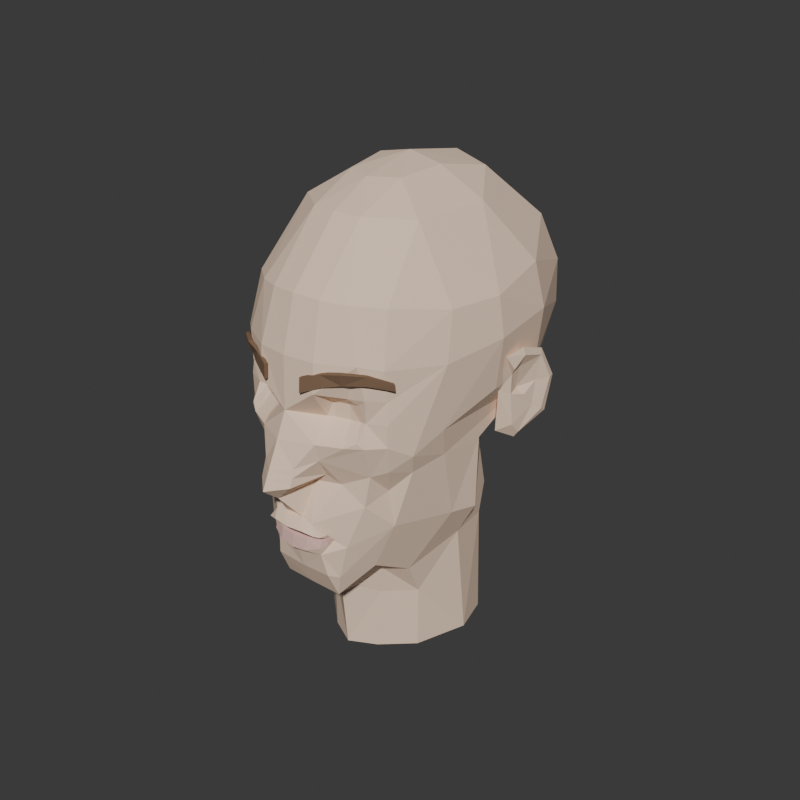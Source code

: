 # Source: head_big500.blend  (saved by Blender 5.2.44; exported with 4.5.12 LTS)
import bpy
from mathutils import Matrix  # noqa: F401  (used for matrix-valued properties, if any)

bpy.ops.wm.read_factory_settings(use_empty=True)
scene = bpy.context.scene
scene.name = 'Scene'

# ---- materials (node trees are filled in below, after node groups)
mat_skin = bpy.data.materials.new('Skin')
mat_skin.diffuse_color = (0.88, 0.66, 0.5, 1.0)
mat_lips = bpy.data.materials.new('Lips')
mat_lips.diffuse_color = (0.74, 0.47, 0.42, 1.0)
mat_eyebrow = bpy.data.materials.new('Eyebrow')
mat_eyebrow.diffuse_color = (0.2, 0.12, 0.07, 1.0)

# ---- material node trees
mat_skin.use_nodes = True; mat_skin.node_tree.nodes.clear()
_N = mat_skin.node_tree.nodes; _L = mat_skin.node_tree.links
n0 = _N.new('ShaderNodeBsdfPrincipled'); n0.name = 'Principled BSDF'; n0.location = (-200, 100)
n0.inputs[0].default_value = (0.88, 0.66, 0.5, 1.0)
n0.inputs[2].default_value = 0.85
n0.inputs[10].default_value = 0.005
n1 = _N.new('ShaderNodeOutputMaterial'); n1.name = 'Material Output'; n1.location = (200, 100)
_L.new(n0.outputs[0], n1.inputs[0])
n1.is_active_output = True
mat_lips.use_nodes = True; mat_lips.node_tree.nodes.clear()
_N = mat_lips.node_tree.nodes; _L = mat_lips.node_tree.links
n0 = _N.new('ShaderNodeBsdfPrincipled'); n0.name = 'Principled BSDF'; n0.location = (-200, 100)
n0.inputs[0].default_value = (0.74, 0.47, 0.42, 1.0)
n0.inputs[2].default_value = 0.85
n0.inputs[10].default_value = 0.005
n1 = _N.new('ShaderNodeOutputMaterial'); n1.name = 'Material Output'; n1.location = (200, 100)
_L.new(n0.outputs[0], n1.inputs[0])
n1.is_active_output = True
mat_eyebrow.use_nodes = True; mat_eyebrow.node_tree.nodes.clear()
_N = mat_eyebrow.node_tree.nodes; _L = mat_eyebrow.node_tree.links
n0 = _N.new('ShaderNodeBsdfPrincipled'); n0.name = 'Principled BSDF'; n0.location = (-200, 100)
n0.inputs[0].default_value = (0.2, 0.12, 0.07, 1.0)
n0.inputs[2].default_value = 0.85
n0.inputs[10].default_value = 0.005
n1 = _N.new('ShaderNodeOutputMaterial'); n1.name = 'Material Output'; n1.location = (200, 100)
_L.new(n0.outputs[0], n1.inputs[0])
n1.is_active_output = True

# ---- world
world_w = bpy.data.worlds.new('w'); scene.world = world_w
world_w.use_nodes = True; world_w.node_tree.nodes.clear()
_N = world_w.node_tree.nodes; _L = world_w.node_tree.links
n0 = _N.new('ShaderNodeBackground'); n0.name = 'Background'; n0.location = (-200, 100)
n0.inputs[0].default_value = (0.05, 0.05, 0.05, 1.0)
n1 = _N.new('ShaderNodeOutputWorld'); n1.name = 'World Output'; n1.location = (200, 100)
_L.new(n0.outputs[0], n1.inputs[0])
n1.is_active_output = True
world_w.color = (0.035, 0.037, 0.04)

# ---- meshes
me_head_main_016 = bpy.data.meshes.new('Head_Main.016')
me_head_main_016.from_pydata([(0.0, 0.01172, 0.1178), (0.0, -0.02308, 0.1109), (0.01652, -0.01525, 0.1113), (0.02039, 0.01177, 0.1136), (0.0, -0.0479, 0.09855), (0.01541, -0.04546, 0.09815), (0.03782, -0.02751, 0.09646), (0.04597, 0.01468, 0.0986), (0.02568, 0.04448, 0.1071), (0.0, -0.07852, 0.06438), (0.01554, -0.07642, 0.06364), (0.02914, -0.07035, 0.06244), (0.04379, -0.05811, 0.06081), (0.06184, -0.03016, 0.05641), (0.06894, -4.222e-18, 0.05657), (0.06527, 0.03768, 0.0637), (0.0433, 0.075, 0.07618), (0.04736, -0.06541, 0.03097), (0.07261, -3.076e-06, 0.03376), (0.07055, 0.04025, 0.03775), (0.04953, 0.08544, 0.04821), (0.0, -0.08732, 0.034), (0.01809, -0.0851, 0.03381), (0.03733, -0.0742, 0.03348), (0.06366, -0.03557, 0.02891), (0.0, -0.08851, 0.003366), (0.01902, -0.07222, 0.00837), (0.0275, -0.06948, 0.008229), (0.03518, -0.07079, 0.01018), (0.04772, -0.06333, 0.01337), (0.06024, -0.03337, -0.01057), (0.06847, 0.0005281, 0.003192), (0.06766, 0.03883, 0.005707), (0.04983, 0.08631, 0.02194), (0.01921, -0.07132, -0.0007728), (0.02783, -0.06889, -0.0009508), (0.0337, -0.06858, -0.0001484), (0.0487, -0.06463, 0.0007485), (0.05493, -0.05197, -0.02022), (0.04611, 0.0799, -0.005024), (0.0, -0.09487, -0.011), (0.02094, -0.07983, -0.009163), (0.03213, -0.07953, -0.01186), (0.03749, -0.07563, -0.008966), (0.04858, -0.06447, -0.01234), (0.06363, 0.03434, -0.008092), (0.0, -0.104, -0.03059), (0.0104, -0.09551, -0.03024), (0.01661, -0.07665, -0.03381), (0.03843, -0.0669, -0.03204), (0.04613, -0.06097, -0.02898), (0.05677, -0.02773, -0.02842), (0.05923, -2.693e-05, -0.02913), (0.05215, 0.0244, -0.02966), (0.03709, 0.06508, -0.029), (0.0, -0.107, -0.037), (0.01025, -0.09755, -0.03558), (0.02332, -0.07221, -0.03958), (0.05152, -0.04788, -0.03256), (0.0, -0.09636, -0.046), (0.008035, -0.07645, -0.04074), (0.04073, -0.05472, -0.04485), (0.0, -0.0917, -0.0658), (0.009885, -0.09056, -0.06563), (0.01629, -0.08787, -0.06774), (0.01837, -0.08523, -0.0689), (0.03571, -0.06825, -0.05099), (0.05416, -0.01633, -0.0719), (0.02746, 0.04735, -0.04614), (0.0, -0.08373, -0.072), (0.008419, -0.08282, -0.072), (0.01633, -0.07952, -0.072), (0.01785, -0.07816, -0.072), (0.04297, -0.05257, -0.06748), (0.05752, 0.001071, -0.0747), (0.04344, 0.02352, -0.05128), (0.0265, 0.04553, -0.05798), (0.0, 0.05403, -0.058), (0.0, -0.08301, -0.0848), (0.01583, -0.08227, -0.08258), (0.01886, -0.07975, -0.07578), (0.02275, -0.07508, -0.09815), (0.01838, -0.08016, -0.09633), (0.04691, 0.02442, -0.07336), (0.0, -0.0737, -0.112), (0.01916, -0.0728, -0.1126), (0.03226, -0.0565, -0.09591), (0.0471, -0.0007019, -0.09543), (0.0, -0.05045, -0.124), (0.009449, -0.04625, -0.1256), (0.02096, -0.03781, -0.113), (0.03569, -0.03132, -0.1105), (0.04346, 0.02509, -0.09662), (0.0, 0.05591, -0.1387), (0.01858, -0.03599, -0.132), (0.03442, -0.02099, -0.132), (0.04566, 0.01032, -0.1718), (0.03981, 0.03314, -0.1717), (0.0, -0.04581, -0.1721), (0.01648, -0.03739, -0.1719), (0.03424, -0.02104, -0.172), (0.0, 0.05648, -0.172), (0.00991, -0.09429, -0.02558), (0.01827, -0.08391, -0.02212), (0.0, -0.1019, -0.026), (0.0202, -0.07575, -0.0716), (0.021, -0.07532, -0.0712), (0.01881, -0.08039, -0.07247), (0.0, -0.07991, -0.09743), (0.0, -0.08477, -0.0604), (0.006144, -0.08513, -0.06075), (0.01275, -0.08577, -0.06207), (0.02791, -0.07457, -0.07675), (0.0, -0.08693, -0.0733), (0.009224, -0.08584, -0.0731), (0.01703, -0.08214, -0.07262), (0.0, -0.08693, -0.0707), (0.01054, -0.08549, -0.07096), (0.0191, -0.08004, -0.07156), (0.01908, -0.08007, -0.07156), (0.01941, -0.07738, -0.06967), (0.01786, -0.08135, -0.07145), (0.0, -0.08846, -0.0806), (0.008599, -0.08762, -0.07985), (0.01635, -0.08415, -0.0774), (0.021, -0.07532, -0.0728), (0.0202, -0.07575, -0.0724), (0.0184, -0.08655, 0.01724), (0.02977, -0.07368, 0.01344), (0.03973, -0.07168, 0.01449), (0.01562, -0.07348, -0.0007396), (0.03842, -0.06932, 0.0003207), (0.01836, -0.0864, -0.01162), (0.03035, -0.07606, -0.009028), (0.04064, -0.07332, -0.01205), (0.0, 0.05265, 0.1103), (0.0, 0.0932, 0.08351), (0.0, 0.1098, 0.05763), (0.0, 0.1139, 0.02795), (0.0, 0.1076, -0.0006411), (0.0, 0.08543, -0.02964), (0.0, 0.05829, -0.04728), (-0.01652, -0.01525, 0.1113), (-0.02039, 0.01177, 0.1136), (-0.01541, -0.04546, 0.09815), (-0.03782, -0.02751, 0.09646), (-0.04597, 0.01468, 0.0986), (-0.02568, 0.04448, 0.1071), (-0.01554, -0.07642, 0.06364), (-0.02914, -0.07035, 0.06244), (-0.04379, -0.05811, 0.06081), (-0.06184, -0.03016, 0.05641), (-0.06894, -4.222e-18, 0.05657), (-0.06527, 0.03768, 0.0637), (-0.0433, 0.075, 0.07618), (-0.04736, -0.06541, 0.03097), (-0.06366, -0.03557, 0.02891), (-0.07261, -3.076e-06, 0.03376), (-0.07055, 0.04025, 0.03775), (-0.04953, 0.08544, 0.04821), (-0.01809, -0.0851, 0.03381), (-0.03733, -0.0742, 0.03348), (-0.01902, -0.07222, 0.00837), (-0.0275, -0.06948, 0.008229), (-0.03518, -0.07079, 0.01018), (-0.04772, -0.06333, 0.01337), (-0.06024, -0.03337, -0.01057), (-0.06847, 0.0005281, 0.003192), (-0.06766, 0.03883, 0.005707), (-0.04983, 0.08631, 0.02194), (-0.01921, -0.07132, -0.0007728), (-0.02783, -0.06889, -0.0009508), (-0.0337, -0.06858, -0.0001484), (-0.0487, -0.06463, 0.0007485), (-0.05493, -0.05197, -0.02022), (-0.04611, 0.0799, -0.005024), (-0.02094, -0.07983, -0.009163), (-0.03213, -0.07953, -0.01186), (-0.03749, -0.07563, -0.008966), (-0.04858, -0.06447, -0.01234), (-0.06363, 0.03434, -0.008092), (-0.0104, -0.09551, -0.03024), (-0.01661, -0.07665, -0.03381), (-0.03843, -0.0669, -0.03204), (-0.04613, -0.06097, -0.02898), (-0.05677, -0.02773, -0.02842), (-0.05923, -2.693e-05, -0.02913), (-0.05215, 0.0244, -0.02966), (-0.03709, 0.06508, -0.029), (-0.01025, -0.09755, -0.03558), (-0.05152, -0.04788, -0.03256), (-0.008035, -0.07645, -0.04074), (-0.02332, -0.07221, -0.03958), (-0.04073, -0.05472, -0.04485), (-0.009885, -0.09056, -0.06563), (-0.01629, -0.08787, -0.06774), (-0.01837, -0.08523, -0.0689), (-0.03571, -0.06825, -0.05099), (-0.05416, -0.01633, -0.0719), (-0.02746, 0.04735, -0.04614), (-0.008419, -0.08282, -0.072), (-0.01633, -0.07952, -0.072), (-0.01785, -0.07816, -0.072), (-0.04297, -0.05257, -0.06748), (-0.05752, 0.001071, -0.0747), (-0.04344, 0.02352, -0.05128), (-0.0265, 0.04553, -0.05798), (-0.01583, -0.08227, -0.08258), (-0.01886, -0.07975, -0.07578), (-0.01838, -0.08016, -0.09633), (-0.04691, 0.02442, -0.07336), (-0.01916, -0.0728, -0.1126), (-0.03226, -0.0565, -0.09591), (-0.0471, -0.0007019, -0.09543), (-0.009449, -0.04625, -0.1256), (-0.02096, -0.03781, -0.113), (-0.03569, -0.03132, -0.1105), (-0.04346, 0.02509, -0.09662), (-0.01858, -0.03599, -0.132), (-0.03442, -0.02099, -0.132), (-0.04566, 0.01032, -0.1718), (-0.03981, 0.03314, -0.1717), (-0.01648, -0.03739, -0.1719), (-0.03424, -0.02104, -0.172), (-0.00991, -0.09429, -0.02558), (-0.01827, -0.08391, -0.02212), (-0.0202, -0.07575, -0.0716), (-0.021, -0.07532, -0.0712), (-0.01881, -0.08039, -0.07247), (-0.02275, -0.07508, -0.09815), (-0.006144, -0.08513, -0.06075), (-0.01275, -0.08577, -0.06207), (-0.02791, -0.07457, -0.07675), (-0.009224, -0.08584, -0.0731), (-0.01703, -0.08214, -0.07262), (-0.01054, -0.08549, -0.07096), (-0.0191, -0.08004, -0.07156), (-0.01908, -0.08007, -0.07156), (-0.01941, -0.07738, -0.06967), (-0.01786, -0.08135, -0.07145), (-0.008599, -0.08762, -0.07985), (-0.01635, -0.08415, -0.0774), (-0.021, -0.07532, -0.0728), (-0.0202, -0.07575, -0.0724), (-0.0184, -0.08655, 0.01724), (-0.02977, -0.07368, 0.01344), (-0.03973, -0.07168, 0.01449), (-0.01562, -0.07348, -0.0007396), (-0.03842, -0.06932, 0.0003207), (-0.01836, -0.0864, -0.01162), (-0.03035, -0.07606, -0.009028), (-0.04064, -0.07332, -0.01205)], [], [(0, 1, 2), (0, 2, 3), (8, 135, 0), (9, 5, 4), (11, 6, 5), (6, 14, 7), (7, 16, 8), (8, 136, 135), (17, 13, 12), (13, 18, 14), (14, 19, 15), (15, 20, 16), (16, 137, 136), (21, 10, 9), (22, 11, 10), (25, 22, 21), (127, 23, 22), (129, 17, 23), (29, 24, 17), (30, 18, 24), (18, 32, 19), (19, 33, 20), (20, 138, 137), (34, 27, 26), (27, 36, 28), (131, 29, 129), (37, 24, 29), (38, 30, 24), (32, 39, 33), (33, 139, 138), (25, 132, 130), (34, 133, 35), (133, 36, 35), (131, 44, 37), (44, 38, 37), (31, 45, 32), (102, 103, 132), (103, 134, 42), (49, 44, 134), (50, 38, 44), (51, 45, 30), (45, 54, 39), (39, 140, 139), (46, 56, 47), (56, 48, 47), (57, 49, 103), (58, 51, 38), (59, 56, 55), (60, 48, 56), (49, 61, 50), (61, 58, 50), (59, 110, 60), (60, 111, 57), (57, 66, 49), (58, 67, 51), (52, 68, 53), (53, 68, 54), (54, 141, 140), (116, 70, 117), (117, 71, 118), (118, 72, 119), (112, 66, 111), (66, 73, 61), (61, 73, 58), (67, 74, 52), (52, 75, 68), (68, 77, 141), (113, 70, 69), (70, 115, 71), (115, 72, 71), (108, 79, 78), (81, 86, 73), (74, 83, 75), (83, 76, 75), (84, 82, 108), (82, 85, 81), (81, 85, 86), (86, 91, 73), (73, 91, 67), (67, 87, 74), (85, 90, 86), (87, 92, 83), (92, 76, 83), (88, 94, 89), (95, 87, 91), (96, 92, 87), (98, 94, 88), (99, 95, 94), (100, 99, 101), (47, 103, 102), (47, 104, 46), (119, 121, 105), (72, 107, 121), (62, 110, 109), (63, 111, 110), (120, 112, 111), (123, 79, 124), (125, 112, 106), (124, 79, 80), (80, 79, 125), (116, 63, 62), (117, 64, 63), (118, 65, 64), (105, 106, 120), (114, 124, 115), (107, 106, 121), (115, 80, 126), (119, 120, 65), (107, 80, 125), (26, 128, 127), (28, 128, 27), (26, 130, 34), (28, 131, 129), (41, 130, 132), (41, 42, 133), (43, 131, 36), (43, 42, 134), (113, 123, 114), (122, 79, 123), (0, 142, 1), (0, 143, 142), (0, 135, 147), (144, 9, 4), (145, 149, 144), (145, 152, 151), (146, 153, 152), (146, 154, 153), (147, 136, 154), (151, 155, 150), (151, 157, 156), (152, 158, 157), (153, 159, 158), (154, 137, 159), (148, 21, 9), (149, 160, 148), (160, 25, 21), (161, 244, 160), (155, 246, 161), (156, 165, 155), (157, 166, 156), (157, 168, 167), (158, 169, 168), (159, 138, 169), (163, 170, 162), (163, 172, 171), (165, 248, 246), (156, 173, 165), (166, 174, 156), (169, 139, 175), (25, 249, 40), (170, 250, 176), (172, 250, 171), (248, 179, 251), (174, 179, 173), (168, 175, 180), (249, 225, 224), (251, 225, 177), (179, 183, 251), (174, 184, 179), (180, 185, 166), (180, 187, 186), (180, 188, 187), (175, 140, 188), (46, 189, 55), (182, 189, 181), (183, 192, 225), (185, 190, 174), (189, 59, 55), (182, 191, 189), (190, 193, 184), (59, 230, 109), (191, 231, 230), (192, 197, 231), (183, 193, 197), (185, 186, 198), (188, 141, 199), (116, 200, 69), (235, 201, 200), (236, 202, 201), (197, 232, 231), (197, 203, 232), (190, 198, 203), (186, 205, 204), (199, 77, 206), (200, 113, 69), (200, 234, 233), (202, 234, 201), (232, 229, 207), (232, 203, 229), (207, 108, 78), (206, 210, 205), (209, 84, 108), (198, 213, 216), (204, 210, 213), (211, 214, 88), (211, 215, 214), (212, 216, 215), (206, 217, 210), (214, 218, 88), (219, 218, 215), (213, 220, 219), (217, 220, 213), (206, 93, 221), (218, 98, 88), (219, 222, 218), (219, 220, 223), (220, 221, 101), (181, 225, 182), (104, 181, 46), (237, 239, 202), (202, 228, 243), (62, 230, 194), (194, 231, 195), (195, 231, 196), (238, 232, 227), (207, 240, 241), (232, 242, 227), (207, 241, 208), (196, 231, 238), (207, 208, 242), (116, 194, 235), (235, 195, 236), (236, 196, 237), (226, 227, 239), (241, 233, 234), (227, 228, 239), (208, 234, 243), (237, 238, 226), (228, 208, 243), (162, 245, 163), (245, 164, 163), (247, 162, 170), (164, 248, 172), (176, 247, 170), (177, 176, 250), (248, 178, 172), (178, 177, 250), (240, 113, 233), (207, 122, 240), (2, 1, 5), (1, 4, 5), (2, 5, 6), (3, 2, 7), (2, 6, 7), (0, 3, 8), (3, 7, 8), (9, 10, 5), (10, 11, 5), (11, 12, 6), (12, 13, 6), (6, 13, 14), (7, 14, 15), (7, 15, 16), (8, 16, 136), (11, 17, 12), (17, 24, 13), (13, 24, 18), (14, 18, 19), (15, 19, 20), (16, 20, 137), (21, 22, 10), (22, 23, 11), (17, 11, 23), (25, 127, 22), (127, 128, 23), (128, 129, 23), (129, 29, 17), (30, 31, 18), (18, 31, 32), (19, 32, 33), (20, 33, 138), (25, 130, 127), (34, 35, 27), (27, 35, 36), (131, 37, 29), (37, 38, 24), (33, 39, 139), (25, 40, 132), (34, 41, 133), (133, 43, 36), (131, 134, 44), (30, 45, 31), (32, 45, 39), (132, 40, 102), (40, 104, 102), (42, 132, 103), (103, 49, 134), (49, 50, 44), (38, 51, 30), (51, 52, 45), (45, 52, 53), (45, 53, 54), (39, 54, 140), (46, 55, 56), (48, 57, 103), (50, 58, 38), (59, 60, 56), (60, 57, 48), (59, 109, 110), (60, 110, 111), (57, 111, 66), (49, 66, 61), (51, 67, 52), (54, 68, 141), (116, 69, 70), (117, 70, 71), (118, 71, 72), (66, 112, 73), (58, 73, 67), (52, 74, 75), (75, 76, 68), (68, 76, 77), (113, 114, 70), (70, 114, 115), (115, 126, 72), (112, 79, 81), (112, 81, 73), (108, 82, 79), (84, 85, 82), (67, 91, 87), (74, 87, 83), (85, 84, 88), (88, 89, 85), (85, 89, 90), (86, 90, 91), (76, 93, 77), (90, 89, 94), (94, 95, 90), (95, 91, 90), (95, 96, 87), (96, 97, 92), (76, 92, 97), (97, 93, 76), (98, 99, 94), (99, 100, 95), (95, 100, 96), (97, 101, 93), (99, 98, 101), (101, 97, 96), (96, 100, 101), (47, 48, 103), (47, 102, 104), (119, 72, 121), (72, 126, 107), (82, 81, 79), (62, 63, 110), (63, 64, 111), (64, 65, 111), (120, 106, 112), (125, 79, 112), (65, 120, 111), (116, 117, 63), (117, 118, 64), (118, 119, 65), (105, 121, 106), (114, 123, 124), (107, 125, 106), (115, 124, 80), (119, 105, 120), (107, 126, 80), (26, 27, 128), (28, 129, 128), (26, 127, 130), (28, 36, 131), (41, 34, 130), (41, 132, 42), (43, 134, 131), (43, 133, 42), (113, 122, 123), (122, 78, 79), (4, 1, 144), (1, 142, 144), (144, 142, 145), (145, 142, 146), (142, 143, 146), (146, 143, 147), (143, 0, 147), (144, 148, 9), (144, 149, 148), (145, 150, 149), (145, 151, 150), (145, 146, 152), (146, 147, 154), (147, 135, 136), (150, 155, 149), (151, 156, 155), (151, 152, 157), (152, 153, 158), (153, 154, 159), (154, 136, 137), (148, 160, 21), (149, 161, 160), (149, 155, 161), (160, 244, 25), (161, 245, 244), (161, 246, 245), (155, 165, 246), (157, 167, 166), (157, 158, 168), (158, 159, 169), (159, 137, 138), (244, 247, 25), (163, 171, 170), (163, 164, 172), (165, 173, 248), (156, 174, 173), (168, 169, 175), (169, 138, 139), (25, 247, 249), (170, 171, 250), (172, 178, 250), (248, 173, 179), (167, 180, 166), (167, 168, 180), (104, 40, 224), (40, 249, 224), (249, 177, 225), (251, 183, 225), (179, 184, 183), (166, 185, 174), (180, 186, 185), (180, 175, 188), (175, 139, 140), (46, 181, 189), (225, 192, 182), (174, 190, 184), (189, 191, 59), (182, 192, 191), (183, 184, 193), (59, 191, 230), (191, 192, 231), (192, 183, 197), (190, 185, 198), (186, 187, 199), (187, 188, 199), (188, 140, 141), (116, 235, 200), (235, 236, 201), (236, 237, 202), (197, 193, 203), (193, 190, 203), (198, 186, 204), (186, 199, 205), (199, 206, 205), (199, 141, 77), (200, 233, 113), (200, 201, 234), (202, 243, 234), (207, 209, 108), (229, 203, 212), (204, 205, 210), (209, 211, 84), (209, 229, 211), (229, 212, 211), (212, 203, 216), (203, 198, 216), (198, 204, 213), (88, 84, 211), (211, 212, 215), (213, 210, 217), (77, 93, 206), (218, 214, 215), (216, 219, 215), (216, 213, 219), (217, 221, 220), (221, 217, 206), (218, 222, 98), (219, 223, 222), (93, 101, 221), (101, 98, 222), (222, 223, 101), (223, 220, 101), (181, 224, 225), (104, 224, 181), (237, 226, 239), (202, 239, 228), (207, 229, 209), (62, 109, 230), (194, 230, 231), (238, 231, 232), (232, 207, 242), (116, 62, 194), (235, 194, 195), (236, 195, 196), (226, 238, 227), (241, 240, 233), (227, 242, 228), (208, 241, 234), (237, 196, 238), (228, 242, 208), (162, 244, 245), (245, 246, 164), (247, 244, 162), (164, 246, 248), (176, 249, 247), (177, 249, 176), (248, 251, 178), (178, 251, 177), (240, 122, 113), (207, 78, 122)])
me_head_main_016.polygons.foreach_set('material_index', [0, 0, 0, 0, 0, 0, 0, 0, 0, 0, 0, 0, 0, 0, 0, 0, 0, 0, 0, 0, 0, 0, 0, 0, 0, 0, 0, 0, 0, 0, 0, 0, 0, 0, 0, 0, 0, 0, 0, 0, 0, 0, 0, 0, 0, 0, 0, 0, 0, 0, 0, 0, 0, 0, 0, 0, 0, 0, 1, 1, 1, 0, 0, 0, 0, 0, 0, 1, 1, 1, 0, 0, 0, 0, 0, 0, 0, 0, 0, 0, 0, 0, 0, 0, 0, 0, 0, 0, 0, 0, 0, 1, 1, 0, 0, 0, 0, 0, 0, 0, 1, 1, 1, 1, 1, 1, 1, 1, 1, 0, 0, 0, 0, 0, 0, 0, 0, 1, 0, 0, 0, 0, 0, 0, 0, 0, 0, 0, 0, 0, 0, 0, 0, 0, 0, 0, 0, 0, 0, 0, 0, 0, 0, 0, 0, 0, 0, 0, 0, 0, 0, 0, 0, 0, 0, 0, 0, 0, 0, 0, 0, 0, 0, 0, 0, 0, 0, 0, 0, 0, 0, 0, 0, 0, 0, 0, 1, 1, 1, 0, 0, 0, 0, 0, 1, 1, 1, 0, 0, 0, 0, 0, 0, 0, 0, 0, 0, 0, 0, 0, 0, 0, 0, 0, 0, 0, 0, 0, 0, 1, 1, 0, 0, 0, 0, 0, 0, 0, 0, 0, 1, 1, 1, 1, 1, 1, 1, 1, 1, 0, 0, 0, 0, 0, 0, 0, 0, 1, 0, 0, 0, 0, 0, 0, 0, 0, 0, 0, 0, 0, 0, 0, 0, 0, 0, 0, 0, 0, 0, 0, 0, 0, 0, 0, 0, 0, 0, 0, 0, 0, 0, 0, 0, 0, 0, 0, 0, 0, 0, 0, 0, 0, 0, 0, 0, 0, 0, 0, 0, 0, 0, 0, 0, 0, 0, 0, 0, 0, 0, 0, 0, 0, 0, 0, 1, 1, 1, 0, 0, 0, 0, 0, 1, 1, 1, 0, 0, 0, 0, 0, 0, 0, 0, 0, 0, 0, 0, 0, 0, 0, 0, 0, 0, 0, 0, 0, 0, 0, 0, 0, 0, 0, 1, 1, 0, 0, 0, 0, 0, 0, 0, 1, 1, 1, 1, 1, 1, 1, 1, 1, 0, 0, 0, 0, 0, 0, 0, 0, 1, 0, 0, 0, 0, 0, 0, 0, 0, 0, 0, 0, 0, 0, 0, 0, 0, 0, 0, 0, 0, 0, 0, 0, 0, 0, 0, 0, 0, 0, 0, 0, 0, 0, 0, 0, 0, 0, 0, 0, 0, 0, 0, 0, 0, 0, 0, 0, 0, 0, 0, 0, 0, 0, 0, 0, 0, 0, 0, 0, 0, 0, 0, 0, 0, 0, 0, 0, 1, 1, 1, 0, 0, 0, 0, 0, 0, 1, 1, 1, 0, 0, 0, 0, 0, 0, 0, 0, 0, 0, 0, 0, 0, 0, 0, 0, 0, 0, 0, 0, 0, 0, 0, 0, 0, 0, 1, 1, 0, 0, 0, 0, 0, 1, 1, 1, 1, 1, 1, 1, 1, 1, 0, 0, 0, 0, 0, 0, 0, 0, 1, 0])
me_head_main_016.materials.append(mat_skin)
me_head_main_016.materials.append(mat_lips)
me_head_main_016.update()
me_ears = bpy.data.meshes.new('Ears')
me_ears.from_pydata([(0.07162, 0.004491, 0.0213), (0.07423, 0.01648, 0.02357), (0.07501, 0.03328, 0.01765), (0.07742, 0.04228, -0.0007529), (0.07622, 0.03806, -0.02167), (0.06979, 0.0182, -0.03273), (0.06388, 0.00828, -0.02697), (0.06638, 0.006134, -0.001141), (0.07396, 0.009654, 0.01276), (0.0757, 0.01654, 0.01932), (0.07628, 0.03164, 0.01452), (0.07839, 0.03819, -0.0007529), (0.07674, 0.03358, -0.01903), (0.07214, 0.01872, -0.0292), (0.07147, 0.01324, -0.02277), (0.07104, 0.01151, 0.008385), (0.07214, 0.01719, 0.0116), (0.07416, 0.03013, -0.0008816), (0.07405, 0.02834, -0.01463), (0.06909, 0.01893, -0.002812), (0.07045, 0.01221, -0.00402), (0.07279, 0.02192, -0.00693), (0.07047, 0.0179, 0.02032), (0.07074, 0.03172, 0.01533), (0.07334, 0.04059, -0.001087), (0.06675, 0.01908, 0.00793), (0.05838, 0.03192, -0.01268), (0.05627, 0.02172, -0.01839), (-0.07162, 0.004491, 0.0213), (-0.07423, 0.01648, 0.02357), (-0.07501, 0.03328, 0.01765), (-0.07742, 0.04228, -0.0007529), (-0.07622, 0.03806, -0.02167), (-0.06979, 0.0182, -0.03273), (-0.06388, 0.00828, -0.02697), (-0.06638, 0.006134, -0.001141), (-0.07396, 0.009654, 0.01276), (-0.0757, 0.01654, 0.01932), (-0.07628, 0.03164, 0.01452), (-0.07839, 0.03819, -0.0007529), (-0.07674, 0.03358, -0.01903), (-0.07214, 0.01872, -0.0292), (-0.07147, 0.01324, -0.02277), (-0.07104, 0.01151, 0.008385), (-0.07214, 0.01719, 0.0116), (-0.07416, 0.03013, -0.0008816), (-0.06909, 0.01893, -0.002812), (-0.07045, 0.01221, -0.00402), (-0.07279, 0.02192, -0.00693), (-0.07405, 0.02834, -0.01463), (-0.07047, 0.0179, 0.02032), (-0.07074, 0.03172, 0.01533), (-0.07334, 0.04059, -0.001087), (-0.06675, 0.01908, 0.00793), (-0.05838, 0.03192, -0.01268), (-0.05627, 0.02172, -0.01839)], [], [(0, 9, 1), (1, 10, 2), (2, 11, 3), (3, 12, 4), (4, 13, 5), (5, 14, 6), (8, 16, 9), (11, 18, 12), (7, 20, 15), (7, 14, 20), (15, 20, 19), (19, 10, 16), (14, 13, 18), (2, 22, 1), (3, 23, 2), (22, 25, 0), (23, 25, 22), (4, 26, 24), (27, 4, 5), (27, 5, 6), (7, 27, 6), (25, 7, 0), (26, 25, 23), (27, 25, 26), (7, 25, 27), (28, 37, 36), (29, 38, 37), (30, 39, 38), (31, 40, 39), (32, 41, 40), (33, 42, 41), (36, 44, 43), (37, 38, 44), (39, 49, 45), (43, 47, 35), (35, 42, 34), (38, 46, 44), (41, 42, 49), (29, 28, 50), (30, 50, 51), (31, 51, 52), (52, 51, 54), (32, 55, 33), (33, 55, 34), (35, 53, 28), (54, 51, 53), (55, 54, 53), (35, 55, 53), (0, 8, 9), (1, 9, 10), (2, 10, 11), (3, 11, 12), (4, 12, 13), (5, 13, 14), (8, 15, 16), (9, 16, 10), (10, 17, 11), (11, 17, 18), (8, 0, 15), (0, 7, 15), (7, 6, 14), (19, 16, 15), (19, 17, 10), (18, 17, 21), (17, 19, 21), (19, 20, 21), (18, 21, 20), (14, 18, 20), (13, 12, 18), (1, 22, 0), (2, 23, 22), (3, 24, 23), (4, 24, 3), (24, 26, 23), (27, 26, 4), (28, 29, 37), (29, 30, 38), (30, 31, 39), (31, 32, 40), (32, 33, 41), (33, 34, 42), (36, 37, 44), (39, 45, 38), (39, 40, 49), (35, 28, 43), (28, 36, 43), (35, 47, 42), (43, 44, 46), (46, 47, 43), (38, 45, 46), (46, 45, 48), (45, 49, 48), (48, 47, 46), (47, 48, 49), (49, 42, 47), (40, 41, 49), (30, 29, 50), (31, 30, 51), (31, 52, 32), (50, 28, 53), (51, 50, 53), (32, 52, 54), (32, 54, 55), (35, 34, 55)])
me_ears.materials.append(mat_skin)
me_ears.update()
me_eyebrow_l = bpy.data.meshes.new('Eyebrow_L')
me_eyebrow_l.from_pydata([(0.01204, -0.08762, 0.01727), (0.02145, -0.08342, 0.02164), (0.03113, -0.07717, 0.02393), (0.04143, -0.07118, 0.02403), (0.0505, -0.06119, 0.02055), (0.01207, -0.08717, 0.0258), (0.02122, -0.083, 0.02923), (0.03122, -0.07933, 0.03073), (0.0414, -0.0715, 0.0295), (0.0505, -0.06173, 0.02435), (0.01221, -0.08981, 0.01735), (0.02312, -0.08485, 0.0218), (0.03161, -0.07923, 0.02331), (0.04302, -0.07271, 0.02397), (0.05234, -0.0624, 0.02038), (0.01234, -0.08934, 0.026), (0.02203, -0.08495, 0.0286), (0.03203, -0.08127, 0.0301), (0.04285, -0.07314, 0.02932), (0.05234, -0.06293, 0.02418)], [], [(11, 15, 10), (16, 5, 15), (5, 1, 0), (1, 10, 0), (12, 16, 11), (17, 6, 16), (6, 2, 1), (1, 12, 11), (12, 18, 17), (18, 7, 17), (8, 2, 7), (2, 13, 12), (13, 19, 18), (18, 9, 8), (9, 3, 8), (4, 13, 3), (10, 5, 0), (19, 14, 4), (11, 16, 15), (16, 6, 5), (5, 6, 1), (1, 11, 10), (12, 17, 16), (17, 7, 6), (6, 7, 2), (1, 2, 12), (12, 13, 18), (18, 8, 7), (8, 3, 2), (2, 3, 13), (13, 14, 19), (18, 19, 9), (9, 4, 3), (4, 14, 13), (10, 15, 5), (19, 4, 9)])
me_eyebrow_l.materials.append(mat_eyebrow)
me_eyebrow_l.update()
me_eyebrow_r = bpy.data.meshes.new('Eyebrow_R')
me_eyebrow_r.from_pydata([(-0.01204, -0.08762, 0.01727), (-0.02145, -0.08342, 0.02164), (-0.03113, -0.07717, 0.02393), (-0.04143, -0.07118, 0.02403), (-0.0505, -0.06119, 0.02055), (-0.01207, -0.08717, 0.0258), (-0.02122, -0.083, 0.02923), (-0.03122, -0.07933, 0.03073), (-0.0414, -0.0715, 0.0295), (-0.0505, -0.06173, 0.02435), (-0.01221, -0.08981, 0.01735), (-0.02312, -0.08485, 0.0218), (-0.03161, -0.07923, 0.02331), (-0.04302, -0.07271, 0.02397), (-0.05234, -0.0624, 0.02038), (-0.01234, -0.08934, 0.026), (-0.02203, -0.08495, 0.0286), (-0.03203, -0.08127, 0.0301), (-0.04285, -0.07314, 0.02932), (-0.05234, -0.06293, 0.02418)], [], [(11, 10, 15), (16, 15, 5), (5, 0, 1), (1, 0, 10), (12, 11, 16), (17, 16, 6), (6, 1, 2), (1, 11, 12), (12, 17, 18), (18, 17, 7), (8, 7, 2), (2, 12, 13), (13, 18, 19), (18, 8, 9), (9, 8, 3), (4, 3, 13), (10, 0, 5), (14, 9, 4), (11, 15, 16), (16, 5, 6), (5, 1, 6), (1, 10, 11), (12, 16, 17), (17, 6, 7), (6, 2, 7), (1, 12, 2), (12, 18, 13), (18, 7, 8), (8, 2, 3), (2, 13, 3), (13, 19, 14), (18, 9, 19), (9, 3, 4), (4, 13, 14), (10, 5, 15), (14, 19, 9)])
me_eyebrow_r.materials.append(mat_eyebrow)
me_eyebrow_r.update()

# ---- objects
ob_head_main = bpy.data.objects.new('Head_Main', me_head_main_016)
ob_ears = bpy.data.objects.new('Ears', me_ears)
ob_eyebrow_l = bpy.data.objects.new('Eyebrow_L', me_eyebrow_l)
ob_eyebrow_r = bpy.data.objects.new('Eyebrow_R', me_eyebrow_r)

# ---- transforms, parenting, visibility, modifiers, constraints
ob_head_main.location = (0.0, 0.0, 0.0)
_vg = ob_head_main.vertex_groups.new(name='keep')
ob_ears.location = (0.0, 0.0, 0.0)
ob_eyebrow_l.location = (0.0, 0.0, 0.0)
ob_eyebrow_r.location = (0.0, 0.0, 0.0)

# ---- collection membership
scene.collection.objects.link(ob_head_main)
scene.collection.objects.link(ob_ears)
scene.collection.objects.link(ob_eyebrow_l)
scene.collection.objects.link(ob_eyebrow_r)

# ---- scene / render settings (as saved in the file)
scene.frame_start = 1; scene.frame_end = 250; scene.frame_set(1)
scene.render.engine = 'BLENDER_WORKBENCH'
scene.render.resolution_x = 600
scene.render.resolution_y = 600
scene.render.bake_bias = 0.0
scene.render.bake_samples = 0
scene.render.compositor_device = 'GPU'
scene.eevee.use_volume_custom_range = False
scene.eevee.fast_gi_thickness_near = 0.1
scene.eevee.fast_gi_thickness_far = 0.0
scene.eevee.ray_tracing_options.screen_trace_thickness = 0.1
bpy.context.view_layer.update()

# ---- added for rendering (the .blend has no active camera and no usable light): camera, sun
cam_auto = bpy.data.cameras.new('AutoCamera')
cam_auto.lens = 50.0
cam_auto.sensor_width = 36.0
cam_auto.clip_end = 1000.0
ob_auto_camera = bpy.data.objects.new('AutoCamera', cam_auto)
scene.collection.objects.link(ob_auto_camera)
ob_auto_camera.location = (0.367083, -0.437031, 0.266523)
ob_auto_camera.rotation_euler = (1.09748, -7.21219e-08, 0.694738)
scene.camera = ob_auto_camera
light_auto_sun = bpy.data.lights.new('AutoSun', 'SUN')
light_auto_sun.energy = 3.0
light_auto_sun.angle = 0.0523599
ob_auto_sun = bpy.data.objects.new('AutoSun', light_auto_sun)
scene.collection.objects.link(ob_auto_sun)
ob_auto_sun.rotation_euler = (0.872665, 0.174533, 0.523599)
bpy.context.view_layer.update()
